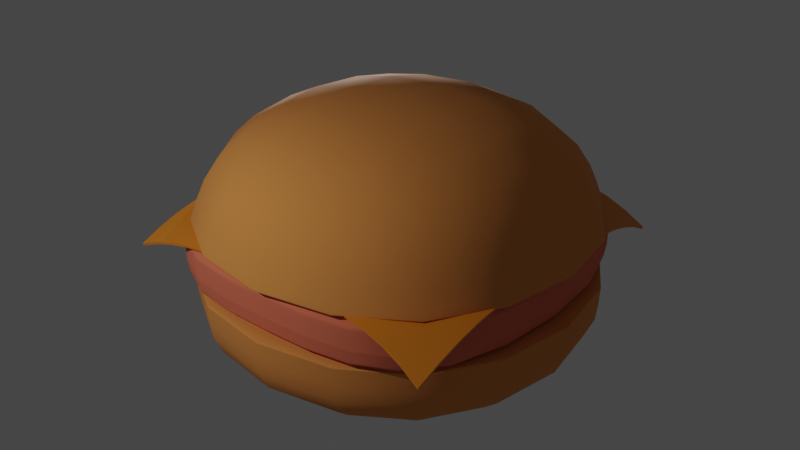 # Source: hamburger.blend  (saved by Blender 3.5.10; exported with 4.5.12 LTS)
import bpy
from mathutils import Matrix  # noqa: F401  (used for matrix-valued properties, if any)

bpy.ops.wm.read_factory_settings(use_empty=True)
scene = bpy.context.scene
scene.name = 'Scene'

# ---- collections
col_collection = bpy.data.collections.new('Collection'); scene.collection.children.link(col_collection)

# ---- materials (node trees are filled in below, after node groups)
mat_bun_material = bpy.data.materials.new('Bun Material')
mat_bun_material.use_transparent_shadow = False
mat_meat_material = bpy.data.materials.new('meat material')
mat_meat_material.use_transparent_shadow = False
mat_cheese_material = bpy.data.materials.new('cheese material')
mat_cheese_material.use_transparent_shadow = False

# ---- node groups
ng_auto_smooth = bpy.data.node_groups.new('Auto Smooth', 'GeometryNodeTree')
_s = ng_auto_smooth.interface.new_socket(name='Geometry', in_out='OUTPUT', socket_type='NodeSocketGeometry')
_s = ng_auto_smooth.interface.new_socket(name='Geometry', in_out='INPUT', socket_type='NodeSocketGeometry')
_s = ng_auto_smooth.interface.new_socket(name='Angle', in_out='INPUT', socket_type='NodeSocketFloat')
_s.subtype = 'ANGLE'
_s.min_value = 0.0
_s.max_value = 3.142
ng_auto_smooth.is_modifier = True
_N = ng_auto_smooth.nodes; _L = ng_auto_smooth.links
n0 = _N.new('NodeGroupOutput'); n0.name = 'Group Output'; n0.location = (480, -100)
n1 = _N.new('NodeGroupInput'); n1.name = 'Group Input'; n1.location = (-420, -300)
n2 = _N.new('NodeGroupInput'); n2.name = 'Group Input.001'; n2.location = (-60, -100)
n3 = _N.new('GeometryNodeSetShadeSmooth'); n3.name = 'Set Shade Smooth'; n3.location = (120, -100)
n3.domain = 'EDGE'
n4 = _N.new('GeometryNodeSetShadeSmooth'); n4.name = 'Set Shade Smooth.001'; n4.location = (300, -100)
n5 = _N.new('GeometryNodeInputMeshEdgeAngle'); n5.name = 'Edge Angle'; n5.location = (-420, -220)
n6 = _N.new('GeometryNodeInputEdgeSmooth'); n6.name = 'Is Edge Smooth'; n6.location = (-60, -160)
n7 = _N.new('GeometryNodeInputShadeSmooth'); n7.name = 'Is Face Smooth'; n7.location = (-240, -340)
n8 = _N.new('FunctionNodeBooleanMath'); n8.name = 'Boolean Math'; n8.location = (-60, -220)
n9 = _N.new('FunctionNodeCompare'); n9.name = 'Compare'; n9.location = (-240, -180)
n9.operation = 'LESS_EQUAL'
_L.new(n5.outputs[0], n9.inputs[0])
_L.new(n4.outputs[0], n0.inputs[0])
_L.new(n1.outputs[1], n9.inputs[1])
_L.new(n9.outputs[0], n8.inputs[0])
_L.new(n7.outputs[0], n8.inputs[1])
_L.new(n2.outputs[0], n3.inputs[0])
_L.new(n6.outputs[0], n3.inputs[1])
_L.new(n3.outputs[0], n4.inputs[0])
_L.new(n8.outputs[0], n3.inputs[2])
n0.is_active_output = True

# ---- material node trees
mat_bun_material.use_nodes = True; mat_bun_material.node_tree.nodes.clear()
_N = mat_bun_material.node_tree.nodes; _L = mat_bun_material.node_tree.links
n0 = _N.new('ShaderNodeBsdfPrincipled'); n0.name = 'Principled BSDF'; n0.location = (10, 300)
n0.distribution = 'GGX'
n0.subsurface_method = 'RANDOM_WALK_SKIN'
n0.inputs[0].default_value = (0.8, 0.2939, 0.0684, 1.0)
n0.inputs[2].default_value = 1.0
n0.inputs[3].default_value = 1.45
n0.inputs[27].default_value = (0.0, 0.0, 0.0, 1.0)
n0.inputs[28].default_value = 1.0
n1 = _N.new('ShaderNodeOutputMaterial'); n1.name = 'Material Output'; n1.location = (300, 300)
_L.new(n0.outputs[0], n1.inputs[0])
n1.is_active_output = True
mat_meat_material.use_nodes = True; mat_meat_material.node_tree.nodes.clear()
_N = mat_meat_material.node_tree.nodes; _L = mat_meat_material.node_tree.links
n0 = _N.new('ShaderNodeBsdfPrincipled'); n0.name = 'Principled BSDF'; n0.location = (10, 300)
n0.distribution = 'GGX'
n0.subsurface_method = 'RANDOM_WALK_SKIN'
n0.inputs[0].default_value = (0.8, 0.1836, 0.1, 1.0)
n0.inputs[2].default_value = 1.0
n0.inputs[3].default_value = 1.45
n0.inputs[27].default_value = (0.0, 0.0, 0.0, 1.0)
n0.inputs[28].default_value = 1.0
n1 = _N.new('ShaderNodeOutputMaterial'); n1.name = 'Material Output'; n1.location = (300, 300)
_L.new(n0.outputs[0], n1.inputs[0])
n1.is_active_output = True
mat_cheese_material.use_nodes = True; mat_cheese_material.node_tree.nodes.clear()
_N = mat_cheese_material.node_tree.nodes; _L = mat_cheese_material.node_tree.links
n0 = _N.new('ShaderNodeBsdfPrincipled'); n0.name = 'Principled BSDF'; n0.location = (10, 300)
n0.distribution = 'GGX'
n0.subsurface_method = 'RANDOM_WALK_SKIN'
n0.inputs[0].default_value = (0.8, 0.2469, 0.01136, 1.0)
n0.inputs[3].default_value = 1.45
n0.inputs[27].default_value = (0.0, 0.0, 0.0, 1.0)
n0.inputs[28].default_value = 1.0
n1 = _N.new('ShaderNodeOutputMaterial'); n1.name = 'Material Output'; n1.location = (300, 300)
_L.new(n0.outputs[0], n1.inputs[0])
n1.is_active_output = True

# ---- world
world_world = bpy.data.worlds.new('World'); scene.world = world_world
world_world.use_nodes = True; world_world.node_tree.nodes.clear()
_N = world_world.node_tree.nodes; _L = world_world.node_tree.links
n0 = _N.new('ShaderNodeOutputWorld'); n0.name = 'World Output'; n0.location = (300, 300)
n1 = _N.new('ShaderNodeBackground'); n1.name = 'Background'; n1.location = (10, 300)
n1.inputs[0].default_value = (0.05088, 0.05088, 0.05088, 1.0)
_L.new(n1.outputs[0], n0.inputs[0])
n0.is_active_output = True
world_world.color = (0.05088, 0.05088, 0.05088)
world_world.use_sun_shadow = False
world_world.sun_shadow_jitter_overblur = 0.0

# ---- lights
light_point_001 = bpy.data.lights.new('Point.001', 'POINT')
light_point_001.transmission_factor = 0.0
light_point_001.energy = 2500.0
light_point_001.shadow_maximum_resolution = 0.006
light_point_001.use_absolute_resolution = True
light_point_002 = bpy.data.lights.new('Point.002', 'POINT')
light_point_002.transmission_factor = 0.0
light_point_002.energy = 3400.0
light_point_002.shadow_maximum_resolution = 0.006
light_point_002.use_absolute_resolution = True

# ---- meshes
me_cube_004 = bpy.data.meshes.new('Cube.004')
me_cube_004.from_pydata([(-6.809, -6.809, -0.7032), (-7.013, -7.013, 2.746), (-6.809, 6.809, -0.7032), (-7.013, 7.013, 2.746), (6.809, -6.809, -0.7032), (7.013, -7.013, 2.746), (6.809, 6.809, -0.7032), (7.013, 7.013, 2.746), (-7.013, -7.013, 2.746), (-7.013, 7.013, 2.746), (7.013, 7.013, 2.746), (7.013, -7.013, 2.746), (-7.004, 7.004, 2.596), (7.004, 7.004, 2.596), (7.004, -7.004, 2.596), (-7.004, -7.004, 2.596)], [], [(8, 1, 3, 9), (9, 3, 7, 10), (10, 7, 5, 11), (11, 5, 1, 8), (2, 6, 4, 0), (7, 3, 1, 5), (14, 11, 8, 15), (13, 10, 11, 14), (12, 9, 10, 13), (15, 8, 9, 12), (0, 15, 12, 2), (2, 12, 13, 6), (6, 13, 14, 4), (4, 14, 15, 0)])
me_cube_004.polygons.foreach_set('use_smooth', [True] * 14)
_uv = me_cube_004.uv_layers.new(name='UVMap')
_uv.uv.foreach_set('vector', [0.625, 0.0, 0.625, 0.0, 0.625, 0.25, 0.625, 0.25, 0.625, 0.25, 0.625, 0.25, 0.625, 0.5, 0.625, 0.5, 0.625, 0.5, 0.625, 0.5, 0.625, 0.75, 0.625, 0.75, 0.625, 0.75, 0.625, 0.75, 0.625, 1.0, 0.625, 1.0, 0.125, 0.5, 0.375, 0.5, 0.375, 0.75, 0.125, 0.75, 0.625, 0.5, 0.875, 0.5, 0.875, 0.75, 0.625, 0.75, 0.6141, 0.75, 0.625, 0.75, 0.625, 1.0, 0.6141, 1.0, 0.6141, 0.5, 0.625, 0.5, 0.625, 0.75, 0.6141, 0.75, 0.6141, 0.25, 0.625, 0.25, 0.625, 0.5, 0.6141, 0.5, 0.6141, 0.0, 0.625, 0.0, 0.625, 0.25, 0.6141, 0.25, 0.375, 0.0, 0.6141, 0.0, 0.6141, 0.25, 0.375, 0.25, 0.375, 0.25, 0.6141, 0.25, 0.6141, 0.5, 0.375, 0.5, 0.375, 0.5, 0.6141, 0.5, 0.6141, 0.75, 0.375, 0.75, 0.375, 0.75, 0.6141, 0.75, 0.6141, 1.0, 0.375, 1.0])
me_cube_004.materials.append(mat_bun_material)
me_cube_004.update()
me_cube_001 = bpy.data.meshes.new('Cube.001')
me_cube_001.from_pydata([(-6.815, -6.611, -1.094), (-7.019, -6.809, 0.8971), (-6.815, 6.611, -1.094), (-7.019, 6.809, 0.8971), (6.815, -6.611, -1.094), (7.019, -6.809, 0.8971), (6.815, 6.611, -1.094), (7.019, 6.809, 0.8971), (-7.019, -6.809, -0.3998), (-7.019, 6.809, -0.3998), (7.019, 6.809, -0.3998), (7.019, -6.809, -0.3998), (-7.01, 6.8, -0.4589), (7.01, 6.8, -0.4589), (7.01, -6.8, -0.4589), (-7.01, -6.8, -0.4589), (-6.815, 6.611, -1.094), (6.815, 6.611, -1.094), (6.815, -6.611, -1.094), (-6.815, -6.611, -1.094), (-6.912, -6.705, -0.4444), (-6.912, 6.705, -0.4444), (6.912, 6.705, -0.4444), (6.912, -6.705, -0.4444), (6.831e-10, 6.611, -1.094), (6.831e-10, 6.809, 0.8971), (6.831e-10, -6.611, -1.094), (6.831e-10, -6.809, 0.8971), (6.831e-10, -6.809, -0.3998), (6.831e-10, 6.809, -0.3998), (6.831e-10, 6.8, -0.4589), (6.831e-10, -6.8, -0.4589), (6.831e-10, -6.611, -1.094), (6.831e-10, 6.611, -1.094), (6.831e-10, -6.705, -0.4444), (6.831e-10, 6.705, -0.4444), (-7.01, -6.8, -0.4589), (-7.01, 6.8, -0.4589), (7.01, 6.8, -0.4589), (7.01, -6.8, -0.4589), (6.831e-10, 6.8, -0.4589), (6.831e-10, -6.8, -0.4589), (-6.912, -6.705, -1.109), (-6.912, 6.705, -1.109), (6.912, 6.705, -1.109), (6.912, -6.705, -1.109), (6.831e-10, -6.705, -1.109), (6.831e-10, 6.705, -1.109), (-6.977, -6.769, -0.6755), (-7.01, -6.8, -0.4589), (-7.01, 6.8, -0.4589), (-6.977, 6.769, -0.6755), (7.01, 6.8, -0.4589), (6.977, 6.769, -0.6755), (7.01, -6.8, -0.4589), (6.977, -6.769, -0.6755), (6.831e-10, -6.8, -0.4589), (6.831e-10, -6.769, -0.6755), (6.831e-10, 6.8, -0.4589), (6.831e-10, 6.769, -0.6755), (-7.01, -6.8, -0.4589), (-7.01, 6.8, -0.4589), (7.01, 6.8, -0.4589), (7.01, -6.8, -0.4589), (6.831e-10, -6.8, -0.4589), (6.831e-10, 6.8, -0.4589), (-7.019, -6.809, -0.05732), (-7.019, -6.809, 0.1139), (-7.019, -6.809, 0.2851), (-7.019, 6.809, 0.2851), (-7.019, 6.809, 0.1139), (-7.019, 6.809, -0.05732), (7.019, 6.809, 0.2851), (7.019, 6.809, 0.1139), (7.019, 6.809, -0.05732), (7.019, -6.809, 0.2851), (7.019, -6.809, 0.1139), (7.019, -6.809, -0.05732), (6.831e-10, -6.809, 0.2851), (6.831e-10, -6.809, 0.1139), (6.831e-10, -6.809, -0.05732), (6.831e-10, 6.809, 0.2851), (6.831e-10, 6.809, 0.1139), (6.831e-10, 6.809, -0.05732), (-7.019, -6.809, 0.2851), (-7.019, 6.809, 0.2851), (7.019, 6.809, 0.2851), (7.019, -6.809, 0.2851), (6.831e-10, -6.809, 0.2851), (6.831e-10, 6.809, 0.2851), (-7.019, 6.809, -0.3998), (7.019, 6.809, -0.3998), (7.019, -6.809, -0.3998), (6.831e-10, -6.809, -0.3998), (6.831e-10, 6.809, -0.3998), (-7.019, -6.809, -0.3998), (-6.977, 6.769, -0.6755), (6.977, 6.769, -0.6755), (6.977, -6.769, -0.6755), (6.831e-10, -6.769, -0.6755), (6.831e-10, 6.769, -0.6755), (-6.977, -6.769, -0.6755)], [], [(84, 1, 3, 85), (89, 25, 7, 86), (86, 7, 5, 87), (88, 27, 1, 84), (24, 6, 4, 26), (25, 3, 1, 27), (41, 28, 8, 36), (38, 10, 11, 39), (40, 29, 10, 38), (36, 8, 9, 37), (49, 15, 12, 50), (58, 30, 13, 52), (52, 13, 14, 54), (56, 31, 15, 49), (26, 32, 19, 0), (6, 17, 18, 4), (24, 33, 17, 6), (0, 19, 16, 2), (32, 34, 20, 19), (17, 22, 23, 18), (33, 35, 22, 17), (19, 20, 21, 16), (16, 21, 35, 33), (18, 23, 34, 32), (2, 16, 33, 24), (4, 18, 32, 26), (54, 14, 31, 56), (50, 12, 30, 58), (37, 9, 29, 40), (39, 11, 28, 41), (7, 25, 27, 5), (2, 24, 26, 0), (87, 5, 27, 88), (85, 3, 25, 89), (14, 39, 41, 31), (12, 37, 40, 30), (15, 36, 37, 12), (30, 40, 38, 13), (13, 38, 39, 14), (31, 41, 36, 15), (21, 43, 47, 35), (23, 45, 46, 34), (34, 46, 42, 20), (22, 44, 45, 23), (35, 47, 44, 22), (20, 42, 43, 21), (43, 51, 59, 47), (61, 50, 58, 65), (45, 55, 57, 46), (63, 54, 56, 64), (46, 57, 48, 42), (64, 56, 49, 60), (44, 53, 55, 45), (62, 52, 54, 63), (47, 59, 53, 44), (65, 58, 52, 62), (42, 48, 51, 43), (60, 49, 50, 61), (101, 60, 61, 96), (100, 65, 62, 97), (97, 62, 63, 98), (99, 64, 60, 101), (98, 63, 64, 99), (96, 61, 65, 100), (90, 71, 83, 94), (71, 70, 82, 83), (70, 69, 81, 82), (92, 77, 80, 93), (77, 76, 79, 80), (76, 75, 78, 79), (93, 80, 66, 95), (80, 79, 67, 66), (79, 78, 68, 67), (91, 74, 77, 92), (74, 73, 76, 77), (73, 72, 75, 76), (94, 83, 74, 91), (83, 82, 73, 74), (82, 81, 72, 73), (95, 66, 71, 90), (66, 67, 70, 71), (67, 68, 69, 70), (69, 85, 89, 81), (75, 87, 88, 78), (78, 88, 84, 68), (72, 86, 87, 75), (81, 89, 86, 72), (68, 84, 85, 69), (8, 95, 90, 9), (29, 94, 91, 10), (10, 91, 92, 11), (28, 93, 95, 8), (11, 92, 93, 28), (9, 90, 94, 29), (51, 96, 100, 59), (55, 98, 99, 57), (57, 99, 101, 48), (53, 97, 98, 55), (59, 100, 97, 53), (48, 101, 96, 51)])
me_cube_001.polygons.foreach_set('use_smooth', [True] * 100)
_uv = me_cube_001.uv_layers.new(name='UVMap')
_uv.uv.foreach_set('vector', [0.625, 0.0, 0.625, 0.0, 0.625, 0.25, 0.625, 0.25, 0.625, 0.375, 0.625, 0.375, 0.625, 0.5, 0.625, 0.5, 0.625, 0.5, 0.625, 0.5, 0.625, 0.75, 0.625, 0.75, 0.625, 0.875, 0.625, 0.875, 0.625, 1.0, 0.625, 1.0, 0.25, 0.5, 0.375, 0.5, 0.375, 0.75, 0.25, 0.75, 0.75, 0.5, 0.875, 0.5, 0.875, 0.75, 0.75, 0.75, 0.6141, 0.875, 0.625, 0.875, 0.625, 1.0, 0.6141, 1.0, 0.6141, 0.5, 0.625, 0.5, 0.625, 0.75, 0.6141, 0.75, 0.6141, 0.375, 0.625, 0.375, 0.625, 0.5, 0.6141, 0.5, 0.6141, 0.0, 0.625, 0.0, 0.625, 0.25, 0.6141, 0.25, 0.6141, 0.0, 0.6141, 0.0, 0.6141, 0.25, 0.6141, 0.25, 0.6141, 0.375, 0.6141, 0.375, 0.6141, 0.5, 0.6141, 0.5, 0.6141, 0.5, 0.6141, 0.5, 0.6141, 0.75, 0.6141, 0.75, 0.6141, 0.875, 0.6141, 0.875, 0.6141, 1.0, 0.6141, 1.0, 0.375, 0.875, 0.375, 0.875, 0.375, 1.0, 0.375, 1.0, 0.375, 0.5, 0.375, 0.5, 0.375, 0.75, 0.375, 0.75, 0.375, 0.375, 0.375, 0.375, 0.375, 0.5, 0.375, 0.5, 0.375, 0.0, 0.375, 0.0, 0.375, 0.25, 0.375, 0.25, 0.375, 0.875, 0.4946, 0.875, 0.4946, 1.0, 0.375, 1.0, 0.375, 0.5, 0.4946, 0.5, 0.4946, 0.75, 0.375, 0.75, 0.375, 0.375, 0.4946, 0.375, 0.4946, 0.5, 0.375, 0.5, 0.375, 0.0, 0.4946, 0.0, 0.4946, 0.25, 0.375, 0.25, 0.375, 0.25, 0.4946, 0.25, 0.4946, 0.375, 0.375, 0.375, 0.375, 0.75, 0.4946, 0.75, 0.4946, 0.875, 0.375, 0.875, 0.375, 0.25, 0.375, 0.25, 0.375, 0.375, 0.375, 0.375, 0.375, 0.75, 0.375, 0.75, 0.375, 0.875, 0.375, 0.875, 0.6141, 0.75, 0.6141, 0.75, 0.6141, 0.875, 0.6141, 0.875, 0.6141, 0.25, 0.6141, 0.25, 0.6141, 0.375, 0.6141, 0.375, 0.6141, 0.25, 0.625, 0.25, 0.625, 0.375, 0.6141, 0.375, 0.6141, 0.75, 0.625, 0.75, 0.625, 0.875, 0.6141, 0.875, 0.625, 0.5, 0.75, 0.5, 0.75, 0.75, 0.625, 0.75, 0.125, 0.5, 0.25, 0.5, 0.25, 0.75, 0.125, 0.75, 0.625, 0.75, 0.625, 0.75, 0.625, 0.875, 0.625, 0.875, 0.625, 0.25, 0.625, 0.25, 0.625, 0.375, 0.625, 0.375, 0.6141, 0.75, 0.6141, 0.75, 0.6141, 0.875, 0.6141, 0.875, 0.6141, 0.25, 0.6141, 0.25, 0.6141, 0.375, 0.6141, 0.375, 0.6141, 0.0, 0.6141, 0.0, 0.6141, 0.25, 0.6141, 0.25, 0.6141, 0.375, 0.6141, 0.375, 0.6141, 0.5, 0.6141, 0.5, 0.6141, 0.5, 0.6141, 0.5, 0.6141, 0.75, 0.6141, 0.75, 0.6141, 0.875, 0.6141, 0.875, 0.6141, 1.0, 0.6141, 1.0, 0.4946, 0.25, 0.4946, 0.25, 0.4946, 0.375, 0.4946, 0.375, 0.4946, 0.75, 0.4946, 0.75, 0.4946, 0.875, 0.4946, 0.875, 0.4946, 0.875, 0.4946, 0.875, 0.4946, 1.0, 0.4946, 1.0, 0.4946, 0.5, 0.4946, 0.5, 0.4946, 0.75, 0.4946, 0.75, 0.4946, 0.375, 0.4946, 0.375, 0.4946, 0.5, 0.4946, 0.5, 0.4946, 0.0, 0.4946, 0.0, 0.4946, 0.25, 0.4946, 0.25, 0.4946, 0.25, 0.5743, 0.25, 0.5743, 0.375, 0.4946, 0.375, 0.6141, 0.25, 0.6141, 0.25, 0.6141, 0.375, 0.6141, 0.375, 0.4946, 0.75, 0.5743, 0.75, 0.5743, 0.875, 0.4946, 0.875, 0.6141, 0.75, 0.6141, 0.75, 0.6141, 0.875, 0.6141, 0.875, 0.4946, 0.875, 0.5743, 0.875, 0.5743, 1.0, 0.4946, 1.0, 0.6141, 0.875, 0.6141, 0.875, 0.6141, 1.0, 0.6141, 1.0, 0.4946, 0.5, 0.5743, 0.5, 0.5743, 0.75, 0.4946, 0.75, 0.6141, 0.5, 0.6141, 0.5, 0.6141, 0.75, 0.6141, 0.75, 0.4946, 0.375, 0.5743, 0.375, 0.5743, 0.5, 0.4946, 0.5, 0.6141, 0.375, 0.6141, 0.375, 0.6141, 0.5, 0.6141, 0.5, 0.4946, 0.0, 0.5743, 0.0, 0.5743, 0.25, 0.4946, 0.25, 0.6141, 0.0, 0.6141, 0.0, 0.6141, 0.25, 0.6141, 0.25, 0.5743, 0.0, 0.6141, 0.0, 0.6141, 0.25, 0.5743, 0.25, 0.5743, 0.375, 0.6141, 0.375, 0.6141, 0.5, 0.5743, 0.5, 0.5743, 0.5, 0.6141, 0.5, 0.6141, 0.75, 0.5743, 0.75, 0.5743, 0.875, 0.6141, 0.875, 0.6141, 1.0, 0.5743, 1.0, 0.5743, 0.75, 0.6141, 0.75, 0.6141, 0.875, 0.5743, 0.875, 0.5743, 0.25, 0.6141, 0.25, 0.6141, 0.375, 0.5743, 0.375, 0.625, 0.25, 0.625, 0.25, 0.625, 0.375, 0.625, 0.375, 0.625, 0.25, 0.625, 0.25, 0.625, 0.375, 0.625, 0.375, 0.625, 0.25, 0.625, 0.25, 0.625, 0.375, 0.625, 0.375, 0.625, 0.75, 0.625, 0.75, 0.625, 0.875, 0.625, 0.875, 0.625, 0.75, 0.625, 0.75, 0.625, 0.875, 0.625, 0.875, 0.625, 0.75, 0.625, 0.75, 0.625, 0.875, 0.625, 0.875, 0.625, 0.875, 0.625, 0.875, 0.625, 1.0, 0.625, 1.0, 0.625, 0.875, 0.625, 0.875, 0.625, 1.0, 0.625, 1.0, 0.625, 0.875, 0.625, 0.875, 0.625, 1.0, 0.625, 1.0, 0.625, 0.5, 0.625, 0.5, 0.625, 0.75, 0.625, 0.75, 0.625, 0.5, 0.625, 0.5, 0.625, 0.75, 0.625, 0.75, 0.625, 0.5, 0.625, 0.5, 0.625, 0.75, 0.625, 0.75, 0.625, 0.375, 0.625, 0.375, 0.625, 0.5, 0.625, 0.5, 0.625, 0.375, 0.625, 0.375, 0.625, 0.5, 0.625, 0.5, 0.625, 0.375, 0.625, 0.375, 0.625, 0.5, 0.625, 0.5, 0.625, 0.0, 0.625, 0.0, 0.625, 0.25, 0.625, 0.25, 0.625, 0.0, 0.625, 0.0, 0.625, 0.25, 0.625, 0.25, 0.625, 0.0, 0.625, 0.0, 0.625, 0.25, 0.625, 0.25, 0.625, 0.25, 0.625, 0.25, 0.625, 0.375, 0.625, 0.375, 0.625, 0.75, 0.625, 0.75, 0.625, 0.875, 0.625, 0.875, 0.625, 0.875, 0.625, 0.875, 0.625, 1.0, 0.625, 1.0, 0.625, 0.5, 0.625, 0.5, 0.625, 0.75, 0.625, 0.75, 0.625, 0.375, 0.625, 0.375, 0.625, 0.5, 0.625, 0.5, 0.625, 0.0, 0.625, 0.0, 0.625, 0.25, 0.625, 0.25, 0.625, 0.0, 0.625, 0.0, 0.625, 0.25, 0.625, 0.25, 0.625, 0.375, 0.625, 0.375, 0.625, 0.5, 0.625, 0.5, 0.625, 0.5, 0.625, 0.5, 0.625, 0.75, 0.625, 0.75, 0.625, 0.875, 0.625, 0.875, 0.625, 1.0, 0.625, 1.0, 0.625, 0.75, 0.625, 0.75, 0.625, 0.875, 0.625, 0.875, 0.625, 0.25, 0.625, 0.25, 0.625, 0.375, 0.625, 0.375, 0.5743, 0.25, 0.5743, 0.25, 0.5743, 0.375, 0.5743, 0.375, 0.5743, 0.75, 0.5743, 0.75, 0.5743, 0.875, 0.5743, 0.875, 0.5743, 0.875, 0.5743, 0.875, 0.5743, 1.0, 0.5743, 1.0, 0.5743, 0.5, 0.5743, 0.5, 0.5743, 0.75, 0.5743, 0.75, 0.5743, 0.375, 0.5743, 0.375, 0.5743, 0.5, 0.5743, 0.5, 0.5743, 0.0, 0.5743, 0.0, 0.5743, 0.25, 0.5743, 0.25])
me_cube_001.materials.append(mat_meat_material)
me_cube_001.update()
me_plane = bpy.data.meshes.new('Plane')
me_plane.from_pydata([(-5.765, -5.765, -0.9336), (5.919, -6.389, -0.8143), (-5.765, 5.765, -0.9336), (5.919, 5.14, -0.8143), (-5.765, 5.044, -0.6401), (-5.765, 4.324, -0.4151), (-5.765, 3.603, -0.2585), (-5.765, 2.882, -0.1702), (-5.765, 2.162, -0.1488), (-5.765, 1.441, -0.1488), (-5.765, 0.7206, -0.1488), (-5.765, 2.214e-09, -0.1488), (-5.765, -0.7206, -0.1488), (-5.765, -1.441, -0.1488), (-5.765, -2.162, -0.1488), (-5.765, -2.882, -0.1702), (-5.765, -3.603, -0.2585), (-5.765, -4.324, -0.4151), (-5.765, -5.044, -0.6401), (-5.044, -5.765, -0.6401), (-4.324, -5.765, -0.4151), (-3.603, -5.765, -0.2585), (-2.882, -5.765, -0.1702), (-2.162, -5.765, -0.1488), (-1.441, -5.765, -0.1488), (-0.7206, -5.765, -0.1488), (3.044e-09, -5.765, -0.1488), (0.7206, -5.765, -0.1488), (1.441, -5.765, -0.1488), (2.162, -5.765, -0.1488), (2.887, -5.782, -0.1669), (3.625, -5.852, -0.2418), (4.376, -5.977, -0.3746), (5.141, -6.156, -0.5655), (5.861, -5.435, -0.5655), (5.817, -4.535, -0.3746), (5.786, -3.69, -0.2418), (5.769, -2.899, -0.1669), (5.765, -2.162, -0.1488), (5.765, -1.441, -0.1488), (5.765, -0.7206, -0.1488), (5.765, 2.214e-09, -0.1488), (5.765, 0.7206, -0.1488), (5.765, 1.441, -0.1488), (5.765, 2.162, -0.1488), (5.769, 2.865, -0.1669), (5.786, 3.516, -0.2418), (5.817, 4.112, -0.3746), (5.861, 4.653, -0.5655), (5.141, 5.374, -0.5655), (4.376, 5.553, -0.3746), (3.625, 5.677, -0.2418), (2.887, 5.748, -0.1669), (2.162, 5.765, -0.1488), (1.441, 5.765, -0.1488), (0.7206, 5.765, -0.1488), (3.044e-09, 5.765, -0.1488), (-0.7206, 5.765, -0.1488), (-1.441, 5.765, -0.1488), (-2.162, 5.765, -0.1488), (-2.882, 5.765, -0.1702), (-3.603, 5.765, -0.2585), (-4.324, 5.765, -0.4151), (-5.044, 5.765, -0.6401), (-4.979, -4.979, -0.4488), (-4.979, -4.268, -0.2926), (-4.979, -3.556, -0.1694), (-4.979, -2.845, -0.1008), (-4.979, -2.134, -0.08872), (-4.979, -1.423, -0.08874), (-4.979, -0.7113, -0.08875), (-4.979, 1.412e-09, -0.08876), (-4.979, 0.7113, -0.08875), (-4.979, 1.423, -0.08874), (-4.979, 2.134, -0.08872), (-4.979, 2.845, -0.1008), (-4.979, 3.556, -0.1694), (-4.979, 4.268, -0.2926), (-4.979, 4.979, -0.4488), (-4.268, -4.979, -0.2926), (-4.224, -4.224, -0.1518), (-4.224, -3.52, -0.08038), (-4.224, -2.816, -0.04656), (-4.224, -2.112, -0.04558), (-4.224, -1.408, -0.0456), (-4.224, -0.704, -0.04562), (-4.224, 7.902e-10, -0.04562), (-4.224, 0.704, -0.04562), (-4.224, 1.408, -0.0456), (-4.224, 2.112, -0.04558), (-4.224, 2.816, -0.04656), (-4.224, 3.52, -0.08038), (-4.224, 4.224, -0.1518), (-4.268, 4.979, -0.2926), (-3.556, -4.979, -0.1694), (-3.52, -4.224, -0.08038), (-3.494, -3.494, -0.02111), (-3.494, -2.795, -0.01739), (-3.494, -2.097, -0.01741), (-3.494, -1.398, -0.01742), (-3.494, -0.6988, -0.01743), (-3.494, 3.475e-10, -0.01744), (-3.494, 0.6988, -0.01743), (-3.494, 1.398, -0.01742), (-3.494, 2.097, -0.01741), (-3.494, 2.795, -0.01739), (-3.494, 3.494, -0.02111), (-3.52, 4.224, -0.08038), (-3.556, 4.979, -0.1694), (-2.845, -4.979, -0.1008), (-2.816, -4.224, -0.04656), (-2.795, -3.494, -0.01739), (-2.783, -2.783, -0.002746), (-2.783, -2.087, -0.002754), (-2.783, -1.392, -0.00276), (-2.783, -0.6958, -0.002764), (-2.783, 8.415e-11, -0.002765), (-2.783, 0.6958, -0.002764), (-2.783, 1.392, -0.00276), (-2.783, 2.087, -0.002754), (-2.783, 2.783, -0.002746), (-2.795, 3.494, -0.01739), (-2.816, 4.224, -0.04656), (-2.845, 4.979, -0.1008), (-2.134, -4.979, -0.08872), (-2.112, -4.224, -0.04558), (-2.097, -3.494, -0.01741), (-2.087, -2.783, -0.002754), (-2.084, -2.084, 0.0), (-2.084, -1.39, 0.0), (-2.084, -0.6948, 0.0), (-2.084, 0.0, 0.0), (-2.084, 0.6948, 0.0), (-2.084, 1.39, 0.0), (-2.084, 2.084, 0.0), (-2.087, 2.783, -0.002754), (-2.097, 3.494, -0.01741), (-2.112, 4.224, -0.04558), (-2.134, 4.979, -0.08872), (-1.423, -4.979, -0.08874), (-1.408, -4.224, -0.0456), (-1.398, -3.494, -0.01742), (-1.392, -2.783, -0.00276), (-1.39, -2.084, 0.0), (-1.39, -1.39, 0.0), (-1.39, -0.6948, 0.0), (-1.39, 0.0, 0.0), (-1.39, 0.6948, 0.0), (-1.39, 1.39, 0.0), (-1.39, 2.084, 0.0), (-1.392, 2.783, -0.00276), (-1.398, 3.494, -0.01742), (-1.408, 4.224, -0.0456), (-1.423, 4.979, -0.08874), (-0.7113, -4.979, -0.08875), (-0.704, -4.224, -0.04562), (-0.6988, -3.494, -0.01743), (-0.6958, -2.783, -0.002764), (-0.6948, -2.084, 0.0), (-0.6948, -1.39, 0.0), (-0.6948, -0.6948, 0.0), (-0.6948, 0.0, 0.0), (-0.6948, 0.6948, 0.0), (-0.6948, 1.39, 0.0), (-0.6948, 2.084, 0.0), (-0.6958, 2.783, -0.002764), (-0.6988, 3.494, -0.01743), (-0.704, 4.224, -0.04562), (-0.7113, 4.979, -0.08875), (1.942e-09, -4.979, -0.08876), (1.087e-09, -4.224, -0.04562), (4.778e-10, -3.494, -0.01744), (1.157e-10, -2.783, -0.002765), (0.0, -2.084, 0.0), (0.0, -1.39, 0.0), (0.0, -0.6948, 0.0), (0.0, 0.0, 0.0), (0.0, 0.6948, 0.0), (0.0, 1.39, 0.0), (0.0, 2.084, 0.0), (1.157e-10, 2.783, -0.002765), (4.778e-10, 3.494, -0.01744), (1.087e-09, 4.224, -0.04562), (1.942e-09, 4.979, -0.08876), (0.7113, -4.979, -0.08875), (0.704, -4.224, -0.04562), (0.6988, -3.494, -0.01743), (0.6958, -2.783, -0.002764), (0.6948, -2.084, 0.0), (0.6948, -1.39, 0.0), (0.6948, -0.6948, 0.0), (0.6948, 0.0, 0.0), (0.6948, 0.6948, 0.0), (0.6948, 1.39, 0.0), (0.6948, 2.084, 0.0), (0.6958, 2.783, -0.002764), (0.6988, 3.494, -0.01743), (0.704, 4.224, -0.04562), (0.7113, 4.979, -0.08875), (1.423, -4.979, -0.08874), (1.408, -4.224, -0.0456), (1.398, -3.494, -0.01742), (1.392, -2.783, -0.00276), (1.39, -2.084, 0.0), (1.39, -1.39, 0.0), (1.39, -0.6948, 0.0), (1.39, 0.0, 0.0), (1.39, 0.6948, 0.0), (1.39, 1.39, 0.0), (1.39, 2.084, 0.0), (1.392, 2.783, -0.00276), (1.398, 3.494, -0.01742), (1.408, 4.224, -0.0456), (1.423, 4.979, -0.08874), (2.134, -4.979, -0.08872), (2.112, -4.224, -0.04558), (2.097, -3.494, -0.01741), (2.087, -2.783, -0.002754), (2.084, -2.084, 0.0), (2.084, -1.39, 0.0), (2.084, -0.6948, 0.0), (2.084, 0.0, 0.0), (2.084, 0.6948, 0.0), (2.084, 1.39, 0.0), (2.084, 2.084, 0.0), (2.087, 2.783, -0.002754), (2.097, 3.494, -0.01741), (2.112, 4.224, -0.04558), (2.134, 4.979, -0.08872), (2.847, -4.988, -0.09893), (2.816, -4.225, -0.04641), (2.795, -3.494, -0.01739), (2.783, -2.783, -0.002746), (2.783, -2.087, -0.002754), (2.783, -1.392, -0.00276), (2.783, -0.6958, -0.002764), (2.783, 8.415e-11, -0.002765), (2.783, 0.6958, -0.002764), (2.783, 1.392, -0.00276), (2.783, 2.087, -0.002754), (2.783, 2.783, -0.002746), (2.795, 3.494, -0.01739), (2.816, 4.223, -0.04641), (2.847, 4.969, -0.09893), (3.572, -5.043, -0.1571), (3.527, -4.252, -0.07508), (3.495, -3.497, -0.02054), (3.494, -2.795, -0.01739), (3.494, -2.097, -0.01741), (3.494, -1.398, -0.01742), (3.494, -0.6988, -0.01743), (3.494, 3.475e-10, -0.01744), (3.494, 0.6988, -0.01743), (3.494, 1.398, -0.01742), (3.494, 2.097, -0.01741), (3.494, 2.795, -0.01739), (3.495, 3.491, -0.02054), (3.527, 4.196, -0.07508), (3.572, 4.915, -0.1571), (4.308, -5.141, -0.2616), (4.245, -4.309, -0.1357), (4.231, -3.548, -0.07508), (4.224, -2.817, -0.04641), (4.224, -2.112, -0.04558), (4.224, -1.408, -0.0456), (4.224, -0.704, -0.04562), (4.224, 7.902e-10, -0.04562), (4.224, 0.704, -0.04562), (4.224, 1.408, -0.0456), (4.224, 2.112, -0.04558), (4.224, 2.815, -0.04641), (4.231, 3.492, -0.07508), (4.245, 4.139, -0.1357), (4.308, 4.816, -0.2616), (5.05, -5.265, -0.3941), (5.019, -4.43, -0.2616), (4.995, -3.621, -0.1571), (4.981, -2.855, -0.09893), (4.979, -2.134, -0.08872), (4.979, -1.423, -0.08874), (4.979, -0.7113, -0.08875), (4.979, 1.412e-09, -0.08876), (4.979, 0.7113, -0.08875), (4.979, 1.423, -0.08874), (4.979, 2.134, -0.08872), (4.981, 2.835, -0.09893), (4.995, 3.492, -0.1571), (5.019, 4.105, -0.2616), (5.05, 4.692, -0.3941)], [], [(288, 48, 3, 49), (4, 78, 63, 2), (78, 93, 62, 63), (93, 108, 61, 62), (108, 123, 60, 61), (123, 138, 59, 60), (138, 153, 58, 59), (153, 168, 57, 58), (168, 183, 56, 57), (183, 198, 55, 56), (198, 213, 54, 55), (213, 228, 53, 54), (228, 243, 52, 53), (243, 258, 51, 52), (258, 273, 50, 51), (273, 288, 49, 50), (0, 19, 64, 18), (18, 64, 65, 17), (17, 65, 66, 16), (16, 66, 67, 15), (15, 67, 68, 14), (14, 68, 69, 13), (13, 69, 70, 12), (12, 70, 71, 11), (11, 71, 72, 10), (10, 72, 73, 9), (9, 73, 74, 8), (8, 74, 75, 7), (7, 75, 76, 6), (6, 76, 77, 5), (5, 77, 78, 4), (19, 20, 79, 64), (64, 79, 80, 65), (65, 80, 81, 66), (66, 81, 82, 67), (67, 82, 83, 68), (68, 83, 84, 69), (69, 84, 85, 70), (70, 85, 86, 71), (71, 86, 87, 72), (72, 87, 88, 73), (73, 88, 89, 74), (74, 89, 90, 75), (75, 90, 91, 76), (76, 91, 92, 77), (77, 92, 93, 78), (20, 21, 94, 79), (79, 94, 95, 80), (80, 95, 96, 81), (81, 96, 97, 82), (82, 97, 98, 83), (83, 98, 99, 84), (84, 99, 100, 85), (85, 100, 101, 86), (86, 101, 102, 87), (87, 102, 103, 88), (88, 103, 104, 89), (89, 104, 105, 90), (90, 105, 106, 91), (91, 106, 107, 92), (92, 107, 108, 93), (21, 22, 109, 94), (94, 109, 110, 95), (95, 110, 111, 96), (96, 111, 112, 97), (97, 112, 113, 98), (98, 113, 114, 99), (99, 114, 115, 100), (100, 115, 116, 101), (101, 116, 117, 102), (102, 117, 118, 103), (103, 118, 119, 104), (104, 119, 120, 105), (105, 120, 121, 106), (106, 121, 122, 107), (107, 122, 123, 108), (22, 23, 124, 109), (109, 124, 125, 110), (110, 125, 126, 111), (111, 126, 127, 112), (112, 127, 128, 113), (113, 128, 129, 114), (114, 129, 130, 115), (115, 130, 131, 116), (116, 131, 132, 117), (117, 132, 133, 118), (118, 133, 134, 119), (119, 134, 135, 120), (120, 135, 136, 121), (121, 136, 137, 122), (122, 137, 138, 123), (23, 24, 139, 124), (124, 139, 140, 125), (125, 140, 141, 126), (126, 141, 142, 127), (127, 142, 143, 128), (128, 143, 144, 129), (129, 144, 145, 130), (130, 145, 146, 131), (131, 146, 147, 132), (132, 147, 148, 133), (133, 148, 149, 134), (134, 149, 150, 135), (135, 150, 151, 136), (136, 151, 152, 137), (137, 152, 153, 138), (24, 25, 154, 139), (139, 154, 155, 140), (140, 155, 156, 141), (141, 156, 157, 142), (142, 157, 158, 143), (143, 158, 159, 144), (144, 159, 160, 145), (145, 160, 161, 146), (146, 161, 162, 147), (147, 162, 163, 148), (148, 163, 164, 149), (149, 164, 165, 150), (150, 165, 166, 151), (151, 166, 167, 152), (152, 167, 168, 153), (25, 26, 169, 154), (154, 169, 170, 155), (155, 170, 171, 156), (156, 171, 172, 157), (157, 172, 173, 158), (158, 173, 174, 159), (159, 174, 175, 160), (160, 175, 176, 161), (161, 176, 177, 162), (162, 177, 178, 163), (163, 178, 179, 164), (164, 179, 180, 165), (165, 180, 181, 166), (166, 181, 182, 167), (167, 182, 183, 168), (26, 27, 184, 169), (169, 184, 185, 170), (170, 185, 186, 171), (171, 186, 187, 172), (172, 187, 188, 173), (173, 188, 189, 174), (174, 189, 190, 175), (175, 190, 191, 176), (176, 191, 192, 177), (177, 192, 193, 178), (178, 193, 194, 179), (179, 194, 195, 180), (180, 195, 196, 181), (181, 196, 197, 182), (182, 197, 198, 183), (27, 28, 199, 184), (184, 199, 200, 185), (185, 200, 201, 186), (186, 201, 202, 187), (187, 202, 203, 188), (188, 203, 204, 189), (189, 204, 205, 190), (190, 205, 206, 191), (191, 206, 207, 192), (192, 207, 208, 193), (193, 208, 209, 194), (194, 209, 210, 195), (195, 210, 211, 196), (196, 211, 212, 197), (197, 212, 213, 198), (28, 29, 214, 199), (199, 214, 215, 200), (200, 215, 216, 201), (201, 216, 217, 202), (202, 217, 218, 203), (203, 218, 219, 204), (204, 219, 220, 205), (205, 220, 221, 206), (206, 221, 222, 207), (207, 222, 223, 208), (208, 223, 224, 209), (209, 224, 225, 210), (210, 225, 226, 211), (211, 226, 227, 212), (212, 227, 228, 213), (29, 30, 229, 214), (214, 229, 230, 215), (215, 230, 231, 216), (216, 231, 232, 217), (217, 232, 233, 218), (218, 233, 234, 219), (219, 234, 235, 220), (220, 235, 236, 221), (221, 236, 237, 222), (222, 237, 238, 223), (223, 238, 239, 224), (224, 239, 240, 225), (225, 240, 241, 226), (226, 241, 242, 227), (227, 242, 243, 228), (30, 31, 244, 229), (229, 244, 245, 230), (230, 245, 246, 231), (231, 246, 247, 232), (232, 247, 248, 233), (233, 248, 249, 234), (234, 249, 250, 235), (235, 250, 251, 236), (236, 251, 252, 237), (237, 252, 253, 238), (238, 253, 254, 239), (239, 254, 255, 240), (240, 255, 256, 241), (241, 256, 257, 242), (242, 257, 258, 243), (31, 32, 259, 244), (244, 259, 260, 245), (245, 260, 261, 246), (246, 261, 262, 247), (247, 262, 263, 248), (248, 263, 264, 249), (249, 264, 265, 250), (250, 265, 266, 251), (251, 266, 267, 252), (252, 267, 268, 253), (253, 268, 269, 254), (254, 269, 270, 255), (255, 270, 271, 256), (256, 271, 272, 257), (257, 272, 273, 258), (32, 33, 274, 259), (259, 274, 275, 260), (260, 275, 276, 261), (261, 276, 277, 262), (262, 277, 278, 263), (263, 278, 279, 264), (264, 279, 280, 265), (265, 280, 281, 266), (266, 281, 282, 267), (267, 282, 283, 268), (268, 283, 284, 269), (269, 284, 285, 270), (270, 285, 286, 271), (271, 286, 287, 272), (272, 287, 288, 273), (33, 1, 34, 274), (274, 34, 35, 275), (275, 35, 36, 276), (276, 36, 37, 277), (277, 37, 38, 278), (278, 38, 39, 279), (279, 39, 40, 280), (280, 40, 41, 281), (281, 41, 42, 282), (282, 42, 43, 283), (283, 43, 44, 284), (284, 44, 45, 285), (285, 45, 46, 286), (286, 46, 47, 287), (287, 47, 48, 288)])
me_plane.polygons.foreach_set('use_smooth', [True] * 256)
_uv = me_plane.uv_layers.new(name='UVMap')
_uv.uv.foreach_set('vector', [0.9375, 0.9375, 1.0, 0.9375, 1.0, 1.0, 0.9375, 1.0, 0.0, 0.9375, 0.0625, 0.9375, 0.0625, 1.0, 0.0, 1.0, 0.0625, 0.9375, 0.125, 0.9375, 0.125, 1.0, 0.0625, 1.0, 0.125, 0.9375, 0.1875, 0.9375, 0.1875, 1.0, 0.125, 1.0, 0.1875, 0.9375, 0.25, 0.9375, 0.25, 1.0, 0.1875, 1.0, 0.25, 0.9375, 0.3125, 0.9375, 0.3125, 1.0, 0.25, 1.0, 0.3125, 0.9375, 0.375, 0.9375, 0.375, 1.0, 0.3125, 1.0, 0.375, 0.9375, 0.4375, 0.9375, 0.4375, 1.0, 0.375, 1.0, 0.4375, 0.9375, 0.5, 0.9375, 0.5, 1.0, 0.4375, 1.0, 0.5, 0.9375, 0.5625, 0.9375, 0.5625, 1.0, 0.5, 1.0, 0.5625, 0.9375, 0.625, 0.9375, 0.625, 1.0, 0.5625, 1.0, 0.625, 0.9375, 0.6875, 0.9375, 0.6875, 1.0, 0.625, 1.0, 0.6875, 0.9375, 0.75, 0.9375, 0.75, 1.0, 0.6875, 1.0, 0.75, 0.9375, 0.8125, 0.9375, 0.8125, 1.0, 0.75, 1.0, 0.8125, 0.9375, 0.875, 0.9375, 0.875, 1.0, 0.8125, 1.0, 0.875, 0.9375, 0.9375, 0.9375, 0.9375, 1.0, 0.875, 1.0, 0.0, 0.0, 0.0625, 0.0, 0.0625, 0.0625, 0.0, 0.0625, 0.0, 0.0625, 0.0625, 0.0625, 0.0625, 0.125, 0.0, 0.125, 0.0, 0.125, 0.0625, 0.125, 0.0625, 0.1875, 0.0, 0.1875, 0.0, 0.1875, 0.0625, 0.1875, 0.0625, 0.25, 0.0, 0.25, 0.0, 0.25, 0.0625, 0.25, 0.0625, 0.3125, 0.0, 0.3125, 0.0, 0.3125, 0.0625, 0.3125, 0.0625, 0.375, 0.0, 0.375, 0.0, 0.375, 0.0625, 0.375, 0.0625, 0.4375, 0.0, 0.4375, 0.0, 0.4375, 0.0625, 0.4375, 0.0625, 0.5, 0.0, 0.5, 0.0, 0.5, 0.0625, 0.5, 0.0625, 0.5625, 0.0, 0.5625, 0.0, 0.5625, 0.0625, 0.5625, 0.0625, 0.625, 0.0, 0.625, 0.0, 0.625, 0.0625, 0.625, 0.0625, 0.6875, 0.0, 0.6875, 0.0, 0.6875, 0.0625, 0.6875, 0.0625, 0.75, 0.0, 0.75, 0.0, 0.75, 0.0625, 0.75, 0.0625, 0.8125, 0.0, 0.8125, 0.0, 0.8125, 0.0625, 0.8125, 0.0625, 0.875, 0.0, 0.875, 0.0, 0.875, 0.0625, 0.875, 0.0625, 0.9375, 0.0, 0.9375, 0.0625, 0.0, 0.125, 0.0, 0.125, 0.0625, 0.0625, 0.0625, 0.0625, 0.0625, 0.125, 0.0625, 0.125, 0.125, 0.0625, 0.125, 0.0625, 0.125, 0.125, 0.125, 0.125, 0.1875, 0.0625, 0.1875, 0.0625, 0.1875, 0.125, 0.1875, 0.125, 0.25, 0.0625, 0.25, 0.0625, 0.25, 0.125, 0.25, 0.125, 0.3125, 0.0625, 0.3125, 0.0625, 0.3125, 0.125, 0.3125, 0.125, 0.375, 0.0625, 0.375, 0.0625, 0.375, 0.125, 0.375, 0.125, 0.4375, 0.0625, 0.4375, 0.0625, 0.4375, 0.125, 0.4375, 0.125, 0.5, 0.0625, 0.5, 0.0625, 0.5, 0.125, 0.5, 0.125, 0.5625, 0.0625, 0.5625, 0.0625, 0.5625, 0.125, 0.5625, 0.125, 0.625, 0.0625, 0.625, 0.0625, 0.625, 0.125, 0.625, 0.125, 0.6875, 0.0625, 0.6875, 0.0625, 0.6875, 0.125, 0.6875, 0.125, 0.75, 0.0625, 0.75, 0.0625, 0.75, 0.125, 0.75, 0.125, 0.8125, 0.0625, 0.8125, 0.0625, 0.8125, 0.125, 0.8125, 0.125, 0.875, 0.0625, 0.875, 0.0625, 0.875, 0.125, 0.875, 0.125, 0.9375, 0.0625, 0.9375, 0.125, 0.0, 0.1875, 0.0, 0.1875, 0.0625, 0.125, 0.0625, 0.125, 0.0625, 0.1875, 0.0625, 0.1875, 0.125, 0.125, 0.125, 0.125, 0.125, 0.1875, 0.125, 0.1875, 0.1875, 0.125, 0.1875, 0.125, 0.1875, 0.1875, 0.1875, 0.1875, 0.25, 0.125, 0.25, 0.125, 0.25, 0.1875, 0.25, 0.1875, 0.3125, 0.125, 0.3125, 0.125, 0.3125, 0.1875, 0.3125, 0.1875, 0.375, 0.125, 0.375, 0.125, 0.375, 0.1875, 0.375, 0.1875, 0.4375, 0.125, 0.4375, 0.125, 0.4375, 0.1875, 0.4375, 0.1875, 0.5, 0.125, 0.5, 0.125, 0.5, 0.1875, 0.5, 0.1875, 0.5625, 0.125, 0.5625, 0.125, 0.5625, 0.1875, 0.5625, 0.1875, 0.625, 0.125, 0.625, 0.125, 0.625, 0.1875, 0.625, 0.1875, 0.6875, 0.125, 0.6875, 0.125, 0.6875, 0.1875, 0.6875, 0.1875, 0.75, 0.125, 0.75, 0.125, 0.75, 0.1875, 0.75, 0.1875, 0.8125, 0.125, 0.8125, 0.125, 0.8125, 0.1875, 0.8125, 0.1875, 0.875, 0.125, 0.875, 0.125, 0.875, 0.1875, 0.875, 0.1875, 0.9375, 0.125, 0.9375, 0.1875, 0.0, 0.25, 0.0, 0.25, 0.0625, 0.1875, 0.0625, 0.1875, 0.0625, 0.25, 0.0625, 0.25, 0.125, 0.1875, 0.125, 0.1875, 0.125, 0.25, 0.125, 0.25, 0.1875, 0.1875, 0.1875, 0.1875, 0.1875, 0.25, 0.1875, 0.25, 0.25, 0.1875, 0.25, 0.1875, 0.25, 0.25, 0.25, 0.25, 0.3125, 0.1875, 0.3125, 0.1875, 0.3125, 0.25, 0.3125, 0.25, 0.375, 0.1875, 0.375, 0.1875, 0.375, 0.25, 0.375, 0.25, 0.4375, 0.1875, 0.4375, 0.1875, 0.4375, 0.25, 0.4375, 0.25, 0.5, 0.1875, 0.5, 0.1875, 0.5, 0.25, 0.5, 0.25, 0.5625, 0.1875, 0.5625, 0.1875, 0.5625, 0.25, 0.5625, 0.25, 0.625, 0.1875, 0.625, 0.1875, 0.625, 0.25, 0.625, 0.25, 0.6875, 0.1875, 0.6875, 0.1875, 0.6875, 0.25, 0.6875, 0.25, 0.75, 0.1875, 0.75, 0.1875, 0.75, 0.25, 0.75, 0.25, 0.8125, 0.1875, 0.8125, 0.1875, 0.8125, 0.25, 0.8125, 0.25, 0.875, 0.1875, 0.875, 0.1875, 0.875, 0.25, 0.875, 0.25, 0.9375, 0.1875, 0.9375, 0.25, 0.0, 0.3125, 0.0, 0.3125, 0.0625, 0.25, 0.0625, 0.25, 0.0625, 0.3125, 0.0625, 0.3125, 0.125, 0.25, 0.125, 0.25, 0.125, 0.3125, 0.125, 0.3125, 0.1875, 0.25, 0.1875, 0.25, 0.1875, 0.3125, 0.1875, 0.3125, 0.25, 0.25, 0.25, 0.25, 0.25, 0.3125, 0.25, 0.3125, 0.3125, 0.25, 0.3125, 0.25, 0.3125, 0.3125, 0.3125, 0.3125, 0.375, 0.25, 0.375, 0.25, 0.375, 0.3125, 0.375, 0.3125, 0.4375, 0.25, 0.4375, 0.25, 0.4375, 0.3125, 0.4375, 0.3125, 0.5, 0.25, 0.5, 0.25, 0.5, 0.3125, 0.5, 0.3125, 0.5625, 0.25, 0.5625, 0.25, 0.5625, 0.3125, 0.5625, 0.3125, 0.625, 0.25, 0.625, 0.25, 0.625, 0.3125, 0.625, 0.3125, 0.6875, 0.25, 0.6875, 0.25, 0.6875, 0.3125, 0.6875, 0.3125, 0.75, 0.25, 0.75, 0.25, 0.75, 0.3125, 0.75, 0.3125, 0.8125, 0.25, 0.8125, 0.25, 0.8125, 0.3125, 0.8125, 0.3125, 0.875, 0.25, 0.875, 0.25, 0.875, 0.3125, 0.875, 0.3125, 0.9375, 0.25, 0.9375, 0.3125, 0.0, 0.375, 0.0, 0.375, 0.0625, 0.3125, 0.0625, 0.3125, 0.0625, 0.375, 0.0625, 0.375, 0.125, 0.3125, 0.125, 0.3125, 0.125, 0.375, 0.125, 0.375, 0.1875, 0.3125, 0.1875, 0.3125, 0.1875, 0.375, 0.1875, 0.375, 0.25, 0.3125, 0.25, 0.3125, 0.25, 0.375, 0.25, 0.375, 0.3125, 0.3125, 0.3125, 0.3125, 0.3125, 0.375, 0.3125, 0.375, 0.375, 0.3125, 0.375, 0.3125, 0.375, 0.375, 0.375, 0.375, 0.4375, 0.3125, 0.4375, 0.3125, 0.4375, 0.375, 0.4375, 0.375, 0.5, 0.3125, 0.5, 0.3125, 0.5, 0.375, 0.5, 0.375, 0.5625, 0.3125, 0.5625, 0.3125, 0.5625, 0.375, 0.5625, 0.375, 0.625, 0.3125, 0.625, 0.3125, 0.625, 0.375, 0.625, 0.375, 0.6875, 0.3125, 0.6875, 0.3125, 0.6875, 0.375, 0.6875, 0.375, 0.75, 0.3125, 0.75, 0.3125, 0.75, 0.375, 0.75, 0.375, 0.8125, 0.3125, 0.8125, 0.3125, 0.8125, 0.375, 0.8125, 0.375, 0.875, 0.3125, 0.875, 0.3125, 0.875, 0.375, 0.875, 0.375, 0.9375, 0.3125, 0.9375, 0.375, 0.0, 0.4375, 0.0, 0.4375, 0.0625, 0.375, 0.0625, 0.375, 0.0625, 0.4375, 0.0625, 0.4375, 0.125, 0.375, 0.125, 0.375, 0.125, 0.4375, 0.125, 0.4375, 0.1875, 0.375, 0.1875, 0.375, 0.1875, 0.4375, 0.1875, 0.4375, 0.25, 0.375, 0.25, 0.375, 0.25, 0.4375, 0.25, 0.4375, 0.3125, 0.375, 0.3125, 0.375, 0.3125, 0.4375, 0.3125, 0.4375, 0.375, 0.375, 0.375, 0.375, 0.375, 0.4375, 0.375, 0.4375, 0.4375, 0.375, 0.4375, 0.375, 0.4375, 0.4375, 0.4375, 0.4375, 0.5, 0.375, 0.5, 0.375, 0.5, 0.4375, 0.5, 0.4375, 0.5625, 0.375, 0.5625, 0.375, 0.5625, 0.4375, 0.5625, 0.4375, 0.625, 0.375, 0.625, 0.375, 0.625, 0.4375, 0.625, 0.4375, 0.6875, 0.375, 0.6875, 0.375, 0.6875, 0.4375, 0.6875, 0.4375, 0.75, 0.375, 0.75, 0.375, 0.75, 0.4375, 0.75, 0.4375, 0.8125, 0.375, 0.8125, 0.375, 0.8125, 0.4375, 0.8125, 0.4375, 0.875, 0.375, 0.875, 0.375, 0.875, 0.4375, 0.875, 0.4375, 0.9375, 0.375, 0.9375, 0.4375, 0.0, 0.5, 0.0, 0.5, 0.0625, 0.4375, 0.0625, 0.4375, 0.0625, 0.5, 0.0625, 0.5, 0.125, 0.4375, 0.125, 0.4375, 0.125, 0.5, 0.125, 0.5, 0.1875, 0.4375, 0.1875, 0.4375, 0.1875, 0.5, 0.1875, 0.5, 0.25, 0.4375, 0.25, 0.4375, 0.25, 0.5, 0.25, 0.5, 0.3125, 0.4375, 0.3125, 0.4375, 0.3125, 0.5, 0.3125, 0.5, 0.375, 0.4375, 0.375, 0.4375, 0.375, 0.5, 0.375, 0.5, 0.4375, 0.4375, 0.4375, 0.4375, 0.4375, 0.5, 0.4375, 0.5, 0.5, 0.4375, 0.5, 0.4375, 0.5, 0.5, 0.5, 0.5, 0.5625, 0.4375, 0.5625, 0.4375, 0.5625, 0.5, 0.5625, 0.5, 0.625, 0.4375, 0.625, 0.4375, 0.625, 0.5, 0.625, 0.5, 0.6875, 0.4375, 0.6875, 0.4375, 0.6875, 0.5, 0.6875, 0.5, 0.75, 0.4375, 0.75, 0.4375, 0.75, 0.5, 0.75, 0.5, 0.8125, 0.4375, 0.8125, 0.4375, 0.8125, 0.5, 0.8125, 0.5, 0.875, 0.4375, 0.875, 0.4375, 0.875, 0.5, 0.875, 0.5, 0.9375, 0.4375, 0.9375, 0.5, 0.0, 0.5625, 0.0, 0.5625, 0.0625, 0.5, 0.0625, 0.5, 0.0625, 0.5625, 0.0625, 0.5625, 0.125, 0.5, 0.125, 0.5, 0.125, 0.5625, 0.125, 0.5625, 0.1875, 0.5, 0.1875, 0.5, 0.1875, 0.5625, 0.1875, 0.5625, 0.25, 0.5, 0.25, 0.5, 0.25, 0.5625, 0.25, 0.5625, 0.3125, 0.5, 0.3125, 0.5, 0.3125, 0.5625, 0.3125, 0.5625, 0.375, 0.5, 0.375, 0.5, 0.375, 0.5625, 0.375, 0.5625, 0.4375, 0.5, 0.4375, 0.5, 0.4375, 0.5625, 0.4375, 0.5625, 0.5, 0.5, 0.5, 0.5, 0.5, 0.5625, 0.5, 0.5625, 0.5625, 0.5, 0.5625, 0.5, 0.5625, 0.5625, 0.5625, 0.5625, 0.625, 0.5, 0.625, 0.5, 0.625, 0.5625, 0.625, 0.5625, 0.6875, 0.5, 0.6875, 0.5, 0.6875, 0.5625, 0.6875, 0.5625, 0.75, 0.5, 0.75, 0.5, 0.75, 0.5625, 0.75, 0.5625, 0.8125, 0.5, 0.8125, 0.5, 0.8125, 0.5625, 0.8125, 0.5625, 0.875, 0.5, 0.875, 0.5, 0.875, 0.5625, 0.875, 0.5625, 0.9375, 0.5, 0.9375, 0.5625, 0.0, 0.625, 0.0, 0.625, 0.0625, 0.5625, 0.0625, 0.5625, 0.0625, 0.625, 0.0625, 0.625, 0.125, 0.5625, 0.125, 0.5625, 0.125, 0.625, 0.125, 0.625, 0.1875, 0.5625, 0.1875, 0.5625, 0.1875, 0.625, 0.1875, 0.625, 0.25, 0.5625, 0.25, 0.5625, 0.25, 0.625, 0.25, 0.625, 0.3125, 0.5625, 0.3125, 0.5625, 0.3125, 0.625, 0.3125, 0.625, 0.375, 0.5625, 0.375, 0.5625, 0.375, 0.625, 0.375, 0.625, 0.4375, 0.5625, 0.4375, 0.5625, 0.4375, 0.625, 0.4375, 0.625, 0.5, 0.5625, 0.5, 0.5625, 0.5, 0.625, 0.5, 0.625, 0.5625, 0.5625, 0.5625, 0.5625, 0.5625, 0.625, 0.5625, 0.625, 0.625, 0.5625, 0.625, 0.5625, 0.625, 0.625, 0.625, 0.625, 0.6875, 0.5625, 0.6875, 0.5625, 0.6875, 0.625, 0.6875, 0.625, 0.75, 0.5625, 0.75, 0.5625, 0.75, 0.625, 0.75, 0.625, 0.8125, 0.5625, 0.8125, 0.5625, 0.8125, 0.625, 0.8125, 0.625, 0.875, 0.5625, 0.875, 0.5625, 0.875, 0.625, 0.875, 0.625, 0.9375, 0.5625, 0.9375, 0.625, 0.0, 0.6875, 0.0, 0.6875, 0.0625, 0.625, 0.0625, 0.625, 0.0625, 0.6875, 0.0625, 0.6875, 0.125, 0.625, 0.125, 0.625, 0.125, 0.6875, 0.125, 0.6875, 0.1875, 0.625, 0.1875, 0.625, 0.1875, 0.6875, 0.1875, 0.6875, 0.25, 0.625, 0.25, 0.625, 0.25, 0.6875, 0.25, 0.6875, 0.3125, 0.625, 0.3125, 0.625, 0.3125, 0.6875, 0.3125, 0.6875, 0.375, 0.625, 0.375, 0.625, 0.375, 0.6875, 0.375, 0.6875, 0.4375, 0.625, 0.4375, 0.625, 0.4375, 0.6875, 0.4375, 0.6875, 0.5, 0.625, 0.5, 0.625, 0.5, 0.6875, 0.5, 0.6875, 0.5625, 0.625, 0.5625, 0.625, 0.5625, 0.6875, 0.5625, 0.6875, 0.625, 0.625, 0.625, 0.625, 0.625, 0.6875, 0.625, 0.6875, 0.6875, 0.625, 0.6875, 0.625, 0.6875, 0.6875, 0.6875, 0.6875, 0.75, 0.625, 0.75, 0.625, 0.75, 0.6875, 0.75, 0.6875, 0.8125, 0.625, 0.8125, 0.625, 0.8125, 0.6875, 0.8125, 0.6875, 0.875, 0.625, 0.875, 0.625, 0.875, 0.6875, 0.875, 0.6875, 0.9375, 0.625, 0.9375, 0.6875, 0.0, 0.75, 0.0, 0.75, 0.0625, 0.6875, 0.0625, 0.6875, 0.0625, 0.75, 0.0625, 0.75, 0.125, 0.6875, 0.125, 0.6875, 0.125, 0.75, 0.125, 0.75, 0.1875, 0.6875, 0.1875, 0.6875, 0.1875, 0.75, 0.1875, 0.75, 0.25, 0.6875, 0.25, 0.6875, 0.25, 0.75, 0.25, 0.75, 0.3125, 0.6875, 0.3125, 0.6875, 0.3125, 0.75, 0.3125, 0.75, 0.375, 0.6875, 0.375, 0.6875, 0.375, 0.75, 0.375, 0.75, 0.4375, 0.6875, 0.4375, 0.6875, 0.4375, 0.75, 0.4375, 0.75, 0.5, 0.6875, 0.5, 0.6875, 0.5, 0.75, 0.5, 0.75, 0.5625, 0.6875, 0.5625, 0.6875, 0.5625, 0.75, 0.5625, 0.75, 0.625, 0.6875, 0.625, 0.6875, 0.625, 0.75, 0.625, 0.75, 0.6875, 0.6875, 0.6875, 0.6875, 0.6875, 0.75, 0.6875, 0.75, 0.75, 0.6875, 0.75, 0.6875, 0.75, 0.75, 0.75, 0.75, 0.8125, 0.6875, 0.8125, 0.6875, 0.8125, 0.75, 0.8125, 0.75, 0.875, 0.6875, 0.875, 0.6875, 0.875, 0.75, 0.875, 0.75, 0.9375, 0.6875, 0.9375, 0.75, 0.0, 0.8125, 0.0, 0.8125, 0.0625, 0.75, 0.0625, 0.75, 0.0625, 0.8125, 0.0625, 0.8125, 0.125, 0.75, 0.125, 0.75, 0.125, 0.8125, 0.125, 0.8125, 0.1875, 0.75, 0.1875, 0.75, 0.1875, 0.8125, 0.1875, 0.8125, 0.25, 0.75, 0.25, 0.75, 0.25, 0.8125, 0.25, 0.8125, 0.3125, 0.75, 0.3125, 0.75, 0.3125, 0.8125, 0.3125, 0.8125, 0.375, 0.75, 0.375, 0.75, 0.375, 0.8125, 0.375, 0.8125, 0.4375, 0.75, 0.4375, 0.75, 0.4375, 0.8125, 0.4375, 0.8125, 0.5, 0.75, 0.5, 0.75, 0.5, 0.8125, 0.5, 0.8125, 0.5625, 0.75, 0.5625, 0.75, 0.5625, 0.8125, 0.5625, 0.8125, 0.625, 0.75, 0.625, 0.75, 0.625, 0.8125, 0.625, 0.8125, 0.6875, 0.75, 0.6875, 0.75, 0.6875, 0.8125, 0.6875, 0.8125, 0.75, 0.75, 0.75, 0.75, 0.75, 0.8125, 0.75, 0.8125, 0.8125, 0.75, 0.8125, 0.75, 0.8125, 0.8125, 0.8125, 0.8125, 0.875, 0.75, 0.875, 0.75, 0.875, 0.8125, 0.875, 0.8125, 0.9375, 0.75, 0.9375, 0.8125, 0.0, 0.875, 0.0, 0.875, 0.0625, 0.8125, 0.0625, 0.8125, 0.0625, 0.875, 0.0625, 0.875, 0.125, 0.8125, 0.125, 0.8125, 0.125, 0.875, 0.125, 0.875, 0.1875, 0.8125, 0.1875, 0.8125, 0.1875, 0.875, 0.1875, 0.875, 0.25, 0.8125, 0.25, 0.8125, 0.25, 0.875, 0.25, 0.875, 0.3125, 0.8125, 0.3125, 0.8125, 0.3125, 0.875, 0.3125, 0.875, 0.375, 0.8125, 0.375, 0.8125, 0.375, 0.875, 0.375, 0.875, 0.4375, 0.8125, 0.4375, 0.8125, 0.4375, 0.875, 0.4375, 0.875, 0.5, 0.8125, 0.5, 0.8125, 0.5, 0.875, 0.5, 0.875, 0.5625, 0.8125, 0.5625, 0.8125, 0.5625, 0.875, 0.5625, 0.875, 0.625, 0.8125, 0.625, 0.8125, 0.625, 0.875, 0.625, 0.875, 0.6875, 0.8125, 0.6875, 0.8125, 0.6875, 0.875, 0.6875, 0.875, 0.75, 0.8125, 0.75, 0.8125, 0.75, 0.875, 0.75, 0.875, 0.8125, 0.8125, 0.8125, 0.8125, 0.8125, 0.875, 0.8125, 0.875, 0.875, 0.8125, 0.875, 0.8125, 0.875, 0.875, 0.875, 0.875, 0.9375, 0.8125, 0.9375, 0.875, 0.0, 0.9375, 0.0, 0.9375, 0.0625, 0.875, 0.0625, 0.875, 0.0625, 0.9375, 0.0625, 0.9375, 0.125, 0.875, 0.125, 0.875, 0.125, 0.9375, 0.125, 0.9375, 0.1875, 0.875, 0.1875, 0.875, 0.1875, 0.9375, 0.1875, 0.9375, 0.25, 0.875, 0.25, 0.875, 0.25, 0.9375, 0.25, 0.9375, 0.3125, 0.875, 0.3125, 0.875, 0.3125, 0.9375, 0.3125, 0.9375, 0.375, 0.875, 0.375, 0.875, 0.375, 0.9375, 0.375, 0.9375, 0.4375, 0.875, 0.4375, 0.875, 0.4375, 0.9375, 0.4375, 0.9375, 0.5, 0.875, 0.5, 0.875, 0.5, 0.9375, 0.5, 0.9375, 0.5625, 0.875, 0.5625, 0.875, 0.5625, 0.9375, 0.5625, 0.9375, 0.625, 0.875, 0.625, 0.875, 0.625, 0.9375, 0.625, 0.9375, 0.6875, 0.875, 0.6875, 0.875, 0.6875, 0.9375, 0.6875, 0.9375, 0.75, 0.875, 0.75, 0.875, 0.75, 0.9375, 0.75, 0.9375, 0.8125, 0.875, 0.8125, 0.875, 0.8125, 0.9375, 0.8125, 0.9375, 0.875, 0.875, 0.875, 0.875, 0.875, 0.9375, 0.875, 0.9375, 0.9375, 0.875, 0.9375, 0.9375, 0.0, 1.0, 0.0, 1.0, 0.0625, 0.9375, 0.0625, 0.9375, 0.0625, 1.0, 0.0625, 1.0, 0.125, 0.9375, 0.125, 0.9375, 0.125, 1.0, 0.125, 1.0, 0.1875, 0.9375, 0.1875, 0.9375, 0.1875, 1.0, 0.1875, 1.0, 0.25, 0.9375, 0.25, 0.9375, 0.25, 1.0, 0.25, 1.0, 0.3125, 0.9375, 0.3125, 0.9375, 0.3125, 1.0, 0.3125, 1.0, 0.375, 0.9375, 0.375, 0.9375, 0.375, 1.0, 0.375, 1.0, 0.4375, 0.9375, 0.4375, 0.9375, 0.4375, 1.0, 0.4375, 1.0, 0.5, 0.9375, 0.5, 0.9375, 0.5, 1.0, 0.5, 1.0, 0.5625, 0.9375, 0.5625, 0.9375, 0.5625, 1.0, 0.5625, 1.0, 0.625, 0.9375, 0.625, 0.9375, 0.625, 1.0, 0.625, 1.0, 0.6875, 0.9375, 0.6875, 0.9375, 0.6875, 1.0, 0.6875, 1.0, 0.75, 0.9375, 0.75, 0.9375, 0.75, 1.0, 0.75, 1.0, 0.8125, 0.9375, 0.8125, 0.9375, 0.8125, 1.0, 0.8125, 1.0, 0.875, 0.9375, 0.875, 0.9375, 0.875, 1.0, 0.875, 1.0, 0.9375, 0.9375, 0.9375])
me_plane.materials.append(mat_cheese_material)
me_plane.update()
me_cube_002 = bpy.data.meshes.new('Cube.002')
me_cube_002.from_pydata([(-5.278, -5.278, -1.488), (-7.013, -7.013, 2.746), (-5.278, 5.278, -1.488), (-7.013, 7.013, 2.746), (5.278, -5.278, -1.488), (7.013, -7.013, 2.746), (5.278, 5.278, -1.488), (7.013, 7.013, 2.746), (-7.013, -7.013, 2.746), (-7.013, 7.013, 2.746), (7.013, 7.013, 2.746), (7.013, -7.013, 2.746), (-7.001, 7.001, 2.594), (7.001, 7.001, 2.594), (7.001, -7.001, 2.594), (-7.001, -7.001, 2.594)], [], [(8, 1, 3, 9), (9, 3, 7, 10), (10, 7, 5, 11), (11, 5, 1, 8), (2, 6, 4, 0), (7, 3, 1, 5), (14, 11, 8, 15), (13, 10, 11, 14), (12, 9, 10, 13), (15, 8, 9, 12), (0, 15, 12, 2), (2, 12, 13, 6), (6, 13, 14, 4), (4, 14, 15, 0)])
me_cube_002.polygons.foreach_set('use_smooth', [True] * 14)
_uv = me_cube_002.uv_layers.new(name='UVMap')
_uv.uv.foreach_set('vector', [0.625, 0.0, 0.625, 0.0, 0.625, 0.25, 0.625, 0.25, 0.625, 0.25, 0.625, 0.25, 0.625, 0.5, 0.625, 0.5, 0.625, 0.5, 0.625, 0.5, 0.625, 0.75, 0.625, 0.75, 0.625, 0.75, 0.625, 0.75, 0.625, 1.0, 0.625, 1.0, 0.125, 0.5, 0.375, 0.5, 0.375, 0.75, 0.125, 0.75, 0.625, 0.5, 0.875, 0.5, 0.875, 0.75, 0.625, 0.75, 0.6141, 0.75, 0.625, 0.75, 0.625, 1.0, 0.6141, 1.0, 0.6141, 0.5, 0.625, 0.5, 0.625, 0.75, 0.6141, 0.75, 0.6141, 0.25, 0.625, 0.25, 0.625, 0.5, 0.6141, 0.5, 0.6141, 0.0, 0.625, 0.0, 0.625, 0.25, 0.6141, 0.25, 0.375, 0.0, 0.6141, 0.0, 0.6141, 0.25, 0.375, 0.25, 0.375, 0.25, 0.6141, 0.25, 0.6141, 0.5, 0.375, 0.5, 0.375, 0.5, 0.6141, 0.5, 0.6141, 0.75, 0.375, 0.75, 0.375, 0.75, 0.6141, 0.75, 0.6141, 1.0, 0.375, 1.0])
me_cube_002.materials.append(mat_bun_material)
me_cube_002.update()

# ---- objects
ob_cube = bpy.data.objects.new('Cube', me_cube_004)
ob_point = bpy.data.objects.new('Point', light_point_001)
ob_cube_001 = bpy.data.objects.new('Cube.001', me_cube_001)
ob_plane = bpy.data.objects.new('Plane', me_plane)
ob_cube_002 = bpy.data.objects.new('Cube.002', me_cube_002)
ob_point_001 = bpy.data.objects.new('Point.001', light_point_002)

# ---- transforms, parenting, visibility, modifiers, constraints
ob_cube.location = (0.0, 0.0, 0.0)
_m = ob_cube.modifiers.new('Subdivision', 'SUBSURF')
ob_point.location = (-8.927, 7.361, 7.092)
ob_cube_001.location = (0.0, 0.0, 3.771)
ob_cube_001.scale = (0.8973, 0.8973, 0.8973)
_m = ob_cube_001.modifiers.new('Subdivision', 'SUBSURF')
ob_plane.location = (0.0, 0.0, 4.626)
_m = ob_plane.modifiers.new('Solidify', 'SOLIDIFY')
_m.thickness = 0.08
_m = ob_plane.modifiers.new('Auto Smooth', 'NODES')
_m.node_group = ng_auto_smooth
_gi = [s.identifier for s in ng_auto_smooth.interface.items_tree if s.item_type == 'SOCKET' and s.in_out == 'INPUT']
_m[_gi[1]] = 0.5236  # Angle
ob_cube_002.location = (0.0, 0.0, 7.147)
ob_cube_002.rotation_euler = (-3.142, -0.0, 0.0)
_m = ob_cube_002.modifiers.new('Subdivision', 'SUBSURF')
ob_point_001.location = (-4.498, -17.0, 14.26)

# ---- collection membership
col_collection.objects.link(ob_cube)
col_collection.objects.link(ob_point)
col_collection.objects.link(ob_cube_001)
col_collection.objects.link(ob_plane)
col_collection.objects.link(ob_cube_002)
col_collection.objects.link(ob_point_001)

# ---- scene / render settings (as saved in the file)
scene.frame_start = 1; scene.frame_end = 250; scene.frame_set(35)
scene.render.engine = 'BLENDER_EEVEE_NEXT'
scene.cycles.sampling_pattern = 'TABULATED_SOBOL'
scene.view_settings.view_transform = 'Filmic'
bpy.context.view_layer.update()

# ---- added for rendering (the .blend has no active camera): camera
cam_auto = bpy.data.cameras.new('AutoCamera')
cam_auto.lens = 50.0
cam_auto.sensor_width = 36.0
cam_auto.clip_end = 1000.0
ob_auto_camera = bpy.data.objects.new('AutoCamera', cam_auto)
scene.collection.objects.link(ob_auto_camera)
ob_auto_camera.location = (20.2842, -24.3411, 20.193)
ob_auto_camera.rotation_euler = (1.09748, -7.21219e-08, 0.694738)
scene.camera = ob_auto_camera
bpy.context.view_layer.update()
